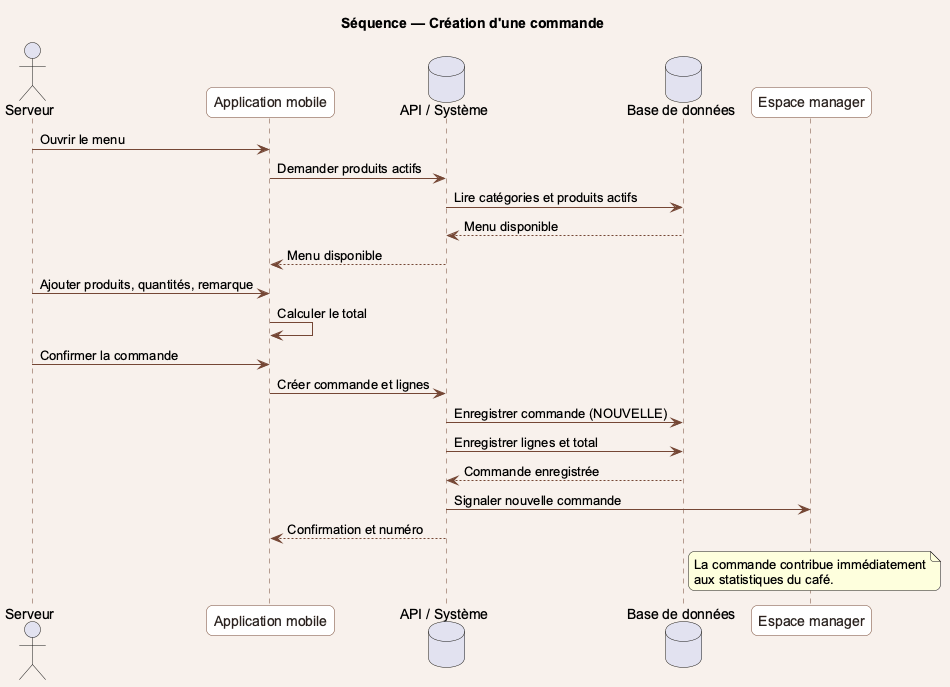

The diagram above was rendered by PlantUML. Its source (embedded in the PNG):
@startuml
title Séquence — Création d'une commande
skinparam backgroundColor #F8F1EC
skinparam shadowing false
skinparam roundcorner 12
skinparam defaultFontName Arial
skinparam sequence {
  ArrowColor #754735
  LifeLineBorderColor #754735
  LifeLineBackgroundColor #F1DDD4
  ParticipantBorderColor #754735
  ParticipantBackgroundColor #FFFFFF
  ParticipantFontColor #2B211E
}
actor Serveur
participant "Application mobile" as App
database "API / Système" as API
database "Base de données" as DB
participant "Espace manager" as Manager
Serveur -> App : Ouvrir le menu
App -> API : Demander produits actifs
API -> DB : Lire catégories et produits actifs
DB --> API : Menu disponible
API --> App : Menu disponible
Serveur -> App : Ajouter produits, quantités, remarque
App -> App : Calculer le total
Serveur -> App : Confirmer la commande
App -> API : Créer commande et lignes
API -> DB : Enregistrer commande (NOUVELLE)
API -> DB : Enregistrer lignes et total
DB --> API : Commande enregistrée
API -> Manager : Signaler nouvelle commande
API --> App : Confirmation et numéro
note right of DB
  La commande contribue immédiatement
  aux statistiques du café.
end note
@enduml